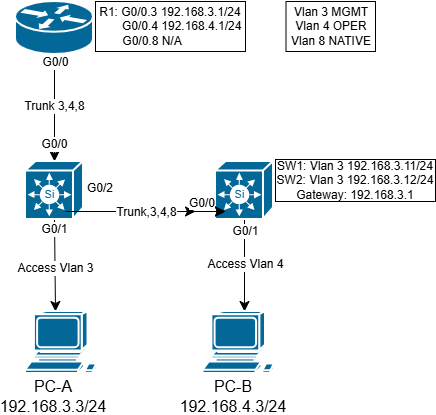

The diagram above was exported from draw.io. Its source (the exported page's mxGraphModel, read from the mxfile embedded in the PNG):
<mxGraphModel dx="1042" dy="587" grid="1" gridSize="10" guides="1" tooltips="1" connect="1" arrows="1" fold="1" page="1" pageScale="1" pageWidth="850" pageHeight="1100" math="0" shadow="0">
  <root>
    <mxCell id="0" />
    <mxCell id="1" parent="0" />
    <mxCell id="n3QNe9IQdEzjUKDp6bC7-28" edge="1" parent="1" source="n3QNe9IQdEzjUKDp6bC7-2" style="edgeStyle=none;curved=1;rounded=0;orthogonalLoop=1;jettySize=auto;html=1;fontSize=12;startSize=8;endSize=8;" target="n3QNe9IQdEzjUKDp6bC7-3" value="">
      <mxGeometry relative="1" as="geometry" />
    </mxCell>
    <mxCell id="n3QNe9IQdEzjUKDp6bC7-34" connectable="0" parent="n3QNe9IQdEzjUKDp6bC7-28" style="edgeLabel;html=1;align=center;verticalAlign=middle;resizable=0;points=[];fontSize=12;" value="G0/0" vertex="1">
      <mxGeometry relative="1" x="-0.6199" y="-1" as="geometry">
        <mxPoint x="1" y="-13" as="offset" />
      </mxGeometry>
    </mxCell>
    <mxCell id="n3QNe9IQdEzjUKDp6bC7-35" connectable="0" parent="n3QNe9IQdEzjUKDp6bC7-28" style="edgeLabel;html=1;align=center;verticalAlign=middle;resizable=0;points=[];fontSize=12;" value="G0/0" vertex="1">
      <mxGeometry relative="1" x="0.6698" y="-1" as="geometry">
        <mxPoint as="offset" />
      </mxGeometry>
    </mxCell>
    <mxCell id="n3QNe9IQdEzjUKDp6bC7-36" connectable="0" parent="n3QNe9IQdEzjUKDp6bC7-28" style="edgeLabel;html=1;align=center;verticalAlign=middle;resizable=0;points=[];fontSize=12;" value="Trunk 3,4,8" vertex="1">
      <mxGeometry relative="1" x="-0.0405" y="-1" as="geometry">
        <mxPoint as="offset" />
      </mxGeometry>
    </mxCell>
    <mxCell id="n3QNe9IQdEzjUKDp6bC7-2" parent="1" style="strokeColor=#ffffff;sketch=0;html=1;pointerEvents=1;dashed=0;fillColor=#036897;strokeWidth=2;verticalLabelPosition=bottom;verticalAlign=top;align=center;outlineConnect=0;shape=mxgraph.cisco.routers.router;" value="" vertex="1">
      <mxGeometry height="53" width="78" x="80" y="40" as="geometry" />
    </mxCell>
    <mxCell id="n3QNe9IQdEzjUKDp6bC7-24" edge="1" parent="1" style="edgeStyle=none;curved=1;rounded=0;orthogonalLoop=1;jettySize=auto;html=1;fontSize=12;startSize=8;endSize=8;entryX=0.361;entryY=0;entryDx=0;entryDy=0;entryPerimeter=0;" target="n3QNe9IQdEzjUKDp6bC7-5" value="">
      <mxGeometry relative="1" as="geometry">
        <Array as="points">
          <mxPoint x="120" y="350" />
        </Array>
        <mxPoint x="119" y="258" as="sourcePoint" />
      </mxGeometry>
    </mxCell>
    <mxCell id="n3QNe9IQdEzjUKDp6bC7-25" connectable="0" parent="n3QNe9IQdEzjUKDp6bC7-24" style="edgeLabel;html=1;align=center;verticalAlign=middle;resizable=0;points=[];fontSize=12;" value="Access Vlan 3" vertex="1">
      <mxGeometry relative="1" x="0.072" as="geometry">
        <mxPoint as="offset" />
      </mxGeometry>
    </mxCell>
    <mxCell id="n3QNe9IQdEzjUKDp6bC7-29" connectable="0" parent="n3QNe9IQdEzjUKDp6bC7-24" style="edgeLabel;html=1;align=center;verticalAlign=middle;resizable=0;points=[];fontSize=12;" value="&lt;div&gt;G0/1&lt;/div&gt;" vertex="1">
      <mxGeometry relative="1" x="-0.7974" y="-1" as="geometry">
        <mxPoint as="offset" />
      </mxGeometry>
    </mxCell>
    <mxCell id="n3QNe9IQdEzjUKDp6bC7-3" parent="1" style="strokeColor=#ffffff;sketch=0;html=1;pointerEvents=1;dashed=0;fillColor=#036897;strokeWidth=2;verticalLabelPosition=bottom;verticalAlign=top;align=center;outlineConnect=0;shape=mxgraph.cisco.switches.simultilayer_switch;" value="" vertex="1">
      <mxGeometry height="57.99999999999999" width="57.99999999999999" x="90" y="200" as="geometry" />
    </mxCell>
    <mxCell id="n3QNe9IQdEzjUKDp6bC7-26" edge="1" parent="1" source="n3QNe9IQdEzjUKDp6bC7-4" style="edgeStyle=none;curved=1;rounded=0;orthogonalLoop=1;jettySize=auto;html=1;fontSize=12;startSize=8;endSize=8;" target="n3QNe9IQdEzjUKDp6bC7-6" value="">
      <mxGeometry relative="1" as="geometry" />
    </mxCell>
    <mxCell id="n3QNe9IQdEzjUKDp6bC7-27" connectable="0" parent="n3QNe9IQdEzjUKDp6bC7-26" style="edgeLabel;html=1;align=center;verticalAlign=middle;resizable=0;points=[];fontSize=12;" value="Access Vlan 4" vertex="1">
      <mxGeometry relative="1" x="-0.0362" as="geometry">
        <mxPoint as="offset" />
      </mxGeometry>
    </mxCell>
    <mxCell id="n3QNe9IQdEzjUKDp6bC7-33" connectable="0" parent="n3QNe9IQdEzjUKDp6bC7-26" style="edgeLabel;html=1;align=center;verticalAlign=middle;resizable=0;points=[];fontSize=12;" value="G0/1" vertex="1">
      <mxGeometry relative="1" x="-0.7536" as="geometry">
        <mxPoint as="offset" />
      </mxGeometry>
    </mxCell>
    <mxCell id="n3QNe9IQdEzjUKDp6bC7-4" parent="1" style="strokeColor=#ffffff;sketch=0;html=1;pointerEvents=1;dashed=0;fillColor=#036897;strokeWidth=2;verticalLabelPosition=bottom;verticalAlign=top;align=center;outlineConnect=0;shape=mxgraph.cisco.switches.simultilayer_switch;" value="" vertex="1">
      <mxGeometry height="57.99999999999999" width="57.99999999999999" x="280" y="200" as="geometry" />
    </mxCell>
    <mxCell id="n3QNe9IQdEzjUKDp6bC7-5" parent="1" style="sketch=0;html=1;pointerEvents=1;dashed=0;fillColor=#036897;strokeColor=#ffffff;strokeWidth=2;verticalLabelPosition=bottom;verticalAlign=top;align=center;outlineConnect=0;shape=mxgraph.cisco.computers_and_peripherals.workstation;" value="" vertex="1">
      <mxGeometry height="62" width="83" x="90" y="350" as="geometry" />
    </mxCell>
    <mxCell id="n3QNe9IQdEzjUKDp6bC7-6" parent="1" style="sketch=0;html=1;pointerEvents=1;dashed=0;fillColor=#036897;strokeColor=#ffffff;strokeWidth=2;verticalLabelPosition=bottom;verticalAlign=top;align=center;outlineConnect=0;shape=mxgraph.cisco.computers_and_peripherals.workstation;" value="" vertex="1">
      <mxGeometry height="62" width="83" x="267.5" y="350" as="geometry" />
    </mxCell>
    <mxCell id="n3QNe9IQdEzjUKDp6bC7-7" edge="1" parent="1" style="endArrow=classic;html=1;rounded=0;fontSize=12;startSize=8;endSize=8;curved=1;" value="">
      <mxGeometry relative="1" as="geometry">
        <mxPoint x="160" y="250" as="sourcePoint" />
        <mxPoint x="260" y="250" as="targetPoint" />
      </mxGeometry>
    </mxCell>
    <mxCell id="n3QNe9IQdEzjUKDp6bC7-8" connectable="0" parent="n3QNe9IQdEzjUKDp6bC7-7" style="edgeLabel;resizable=0;html=1;fontSize=12;;align=center;verticalAlign=middle;" value="Label" vertex="1">
      <mxGeometry relative="1" as="geometry" />
    </mxCell>
    <mxCell id="n3QNe9IQdEzjUKDp6bC7-9" edge="1" parent="1" style="endArrow=classic;html=1;rounded=0;fontSize=12;startSize=8;endSize=8;curved=1;" value="">
      <mxGeometry relative="1" as="geometry">
        <mxPoint x="130" y="250" as="sourcePoint" />
        <mxPoint x="290" y="250" as="targetPoint" />
      </mxGeometry>
    </mxCell>
    <mxCell id="n3QNe9IQdEzjUKDp6bC7-10" connectable="0" parent="n3QNe9IQdEzjUKDp6bC7-9" style="edgeLabel;resizable=0;html=1;fontSize=12;;align=center;verticalAlign=middle;" value="Label" vertex="1">
      <mxGeometry relative="1" as="geometry" />
    </mxCell>
    <mxCell id="n3QNe9IQdEzjUKDp6bC7-12" edge="1" parent="1" style="endArrow=classic;html=1;rounded=0;fontSize=12;startSize=8;endSize=8;curved=1;" value="">
      <mxGeometry relative="1" as="geometry">
        <mxPoint x="130" y="250" as="sourcePoint" />
        <mxPoint x="290" y="250" as="targetPoint" />
      </mxGeometry>
    </mxCell>
    <mxCell id="n3QNe9IQdEzjUKDp6bC7-13" connectable="0" parent="n3QNe9IQdEzjUKDp6bC7-12" style="edgeLabel;resizable=0;html=1;fontSize=12;;align=center;verticalAlign=middle;" value="Trunk,3,4,8" vertex="1">
      <mxGeometry relative="1" as="geometry">
        <mxPoint as="offset" />
      </mxGeometry>
    </mxCell>
    <mxCell id="n3QNe9IQdEzjUKDp6bC7-14" connectable="0" parent="n3QNe9IQdEzjUKDp6bC7-12" style="edgeLabel;resizable=0;html=1;fontSize=12;;align=left;verticalAlign=bottom;" value="G0/2&lt;div&gt;&lt;br&gt;&lt;/div&gt;" vertex="1">
      <mxGeometry relative="1" x="-1" as="geometry">
        <mxPoint x="20" as="offset" />
      </mxGeometry>
    </mxCell>
    <mxCell id="n3QNe9IQdEzjUKDp6bC7-15" connectable="0" parent="n3QNe9IQdEzjUKDp6bC7-12" style="edgeLabel;resizable=0;html=1;fontSize=12;;align=right;verticalAlign=bottom;" value="G0/0" vertex="1">
      <mxGeometry relative="1" x="1" as="geometry">
        <mxPoint x="-10" as="offset" />
      </mxGeometry>
    </mxCell>
    <mxCell id="n3QNe9IQdEzjUKDp6bC7-41" parent="1" style="rounded=0;whiteSpace=wrap;html=1;" value="R1: G0/0.3 192.168.3.1/24&lt;div&gt;&amp;nbsp; &amp;nbsp; &amp;nbsp; &amp;nbsp;G0/0.4 192.168.4.1/24&lt;/div&gt;&lt;div&gt;&lt;span style=&quot;background-color: transparent; color: light-dark(rgb(0, 0, 0), rgb(255, 255, 255));&quot;&gt;G0/0.8 N/A&amp;nbsp; &amp;nbsp; &amp;nbsp; &amp;nbsp; &amp;nbsp; &amp;nbsp;&lt;/span&gt;&lt;/div&gt;" vertex="1">
      <mxGeometry height="50" width="150" x="160" y="40" as="geometry" />
    </mxCell>
    <mxCell id="n3QNe9IQdEzjUKDp6bC7-42" parent="1" style="text;html=1;whiteSpace=wrap;strokeColor=none;fillColor=none;align=center;verticalAlign=middle;rounded=0;fontSize=16;" value="PC-A&lt;div&gt;192.168.3.3/24&lt;/div&gt;" vertex="1">
      <mxGeometry height="30" width="60" x="88" y="420" as="geometry" />
    </mxCell>
    <mxCell id="n3QNe9IQdEzjUKDp6bC7-44" parent="1" style="text;html=1;whiteSpace=wrap;strokeColor=none;fillColor=none;align=center;verticalAlign=middle;rounded=0;fontSize=16;" value="PC-B&lt;div&gt;192.168.4.3/24&lt;/div&gt;" vertex="1">
      <mxGeometry height="30" width="60" x="267.5" y="420" as="geometry" />
    </mxCell>
    <mxCell id="n3QNe9IQdEzjUKDp6bC7-45" parent="1" style="rounded=0;whiteSpace=wrap;html=1;" value="SW1: Vlan 3 192.168.3.11/24&lt;div&gt;SW2: Vlan 3 192.168.3.12/24&lt;/div&gt;&lt;div&gt;Gateway: 192.168.3.1&lt;/div&gt;" vertex="1">
      <mxGeometry height="42" width="160" x="340" y="198" as="geometry" />
    </mxCell>
    <mxCell id="n3QNe9IQdEzjUKDp6bC7-46" parent="1" style="shape=note;whiteSpace=wrap;html=1;backgroundOutline=1;darkOpacity=0.05;size=0;" value="Vlan 3 MGMT&lt;div&gt;&lt;span style=&quot;background-color: transparent; color: light-dark(rgb(0, 0, 0), rgb(255, 255, 255));&quot;&gt;Vlan 4 OPER&lt;/span&gt;&lt;div&gt;Vlan 8 NATIVE&lt;/div&gt;&lt;/div&gt;" vertex="1">
      <mxGeometry height="50" width="89.5" x="350.5" y="40" as="geometry" />
    </mxCell>
  </root>
</mxGraphModel>